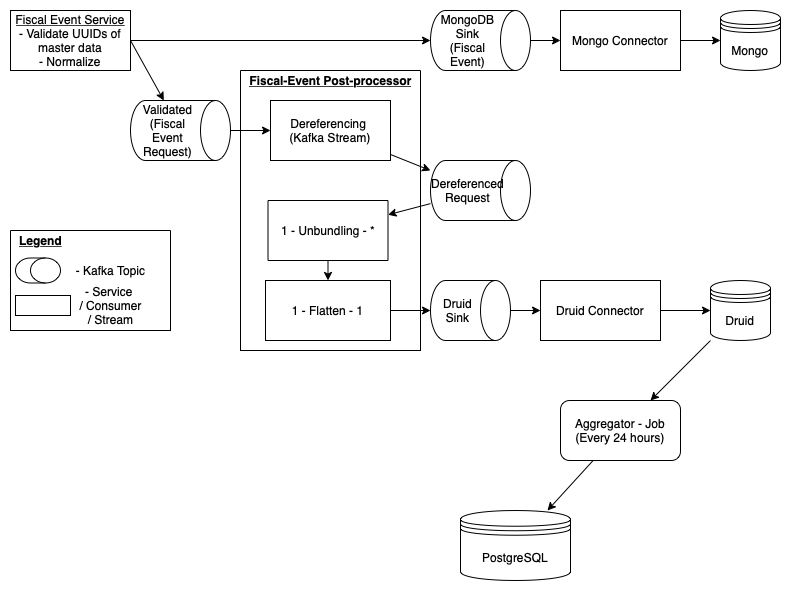

The diagram above was exported from draw.io. Its source (the exported page's mxGraphModel, read from the mxfile embedded in the PNG):
<mxGraphModel dx="951" dy="702" grid="1" gridSize="10" guides="1" tooltips="1" connect="1" arrows="1" fold="1" page="1" pageScale="1" pageWidth="827" pageHeight="1169" math="0" shadow="0">
  <root>
    <mxCell id="0" />
    <mxCell id="1" parent="0" />
    <mxCell id="m6SvqJfZ0AoZru7APzC3-2" value="&lt;u&gt;Fiscal Event Service&lt;/u&gt;&lt;br&gt;- Validate UUIDs of master data&lt;br&gt;- Normalize" style="rounded=0;whiteSpace=wrap;html=1;" parent="1" vertex="1">
      <mxGeometry x="30" y="130" width="120" height="60" as="geometry" />
    </mxCell>
    <mxCell id="m6SvqJfZ0AoZru7APzC3-4" value="MongoDB Sink&lt;br&gt;(Fiscal Event)" style="shape=cylinder3;whiteSpace=wrap;html=1;boundedLbl=1;backgroundOutline=1;size=15;rotation=0;direction=south;" parent="1" vertex="1">
      <mxGeometry x="450" y="130" width="100" height="60" as="geometry" />
    </mxCell>
    <mxCell id="m6SvqJfZ0AoZru7APzC3-5" value="Mongo Connector" style="rounded=0;whiteSpace=wrap;html=1;" parent="1" vertex="1">
      <mxGeometry x="580" y="130" width="120" height="60" as="geometry" />
    </mxCell>
    <mxCell id="m6SvqJfZ0AoZru7APzC3-6" value="" style="endArrow=classic;html=1;exitX=1;exitY=0.5;exitDx=0;exitDy=0;" parent="1" source="m6SvqJfZ0AoZru7APzC3-2" target="7LluCQhxk7XzB-fm-jqH-1" edge="1">
      <mxGeometry width="50" height="50" relative="1" as="geometry">
        <mxPoint x="210" y="310" as="sourcePoint" />
        <mxPoint x="170" y="230" as="targetPoint" />
      </mxGeometry>
    </mxCell>
    <mxCell id="m6SvqJfZ0AoZru7APzC3-7" value="Mongo" style="shape=datastore;whiteSpace=wrap;html=1;" parent="1" vertex="1">
      <mxGeometry x="740" y="130" width="60" height="60" as="geometry" />
    </mxCell>
    <mxCell id="m6SvqJfZ0AoZru7APzC3-8" value="Druid" style="shape=datastore;whiteSpace=wrap;html=1;" parent="1" vertex="1">
      <mxGeometry x="730" y="400" width="60" height="60" as="geometry" />
    </mxCell>
    <mxCell id="m6SvqJfZ0AoZru7APzC3-9" value="Druid Connector" style="rounded=0;whiteSpace=wrap;html=1;" parent="1" vertex="1">
      <mxGeometry x="560" y="400" width="120" height="60" as="geometry" />
    </mxCell>
    <mxCell id="m6SvqJfZ0AoZru7APzC3-11" value="" style="endArrow=classic;html=1;" parent="1" source="7LluCQhxk7XzB-fm-jqH-1" edge="1" target="m6SvqJfZ0AoZru7APzC3-3">
      <mxGeometry width="50" height="50" relative="1" as="geometry">
        <mxPoint x="250" y="230" as="sourcePoint" />
        <mxPoint x="290.0000000000001" y="140" as="targetPoint" />
      </mxGeometry>
    </mxCell>
    <mxCell id="m6SvqJfZ0AoZru7APzC3-12" value="" style="endArrow=classic;html=1;entryX=0.5;entryY=1;entryDx=0;entryDy=0;entryPerimeter=0;" parent="1" target="m6SvqJfZ0AoZru7APzC3-4" edge="1" source="m6SvqJfZ0AoZru7APzC3-2">
      <mxGeometry width="50" height="50" relative="1" as="geometry">
        <mxPoint x="410" y="140" as="sourcePoint" />
        <mxPoint x="500" y="290" as="targetPoint" />
      </mxGeometry>
    </mxCell>
    <mxCell id="m6SvqJfZ0AoZru7APzC3-13" value="" style="endArrow=classic;html=1;exitX=0.5;exitY=0;exitDx=0;exitDy=0;exitPerimeter=0;" parent="1" source="m6SvqJfZ0AoZru7APzC3-4" target="m6SvqJfZ0AoZru7APzC3-5" edge="1">
      <mxGeometry width="50" height="50" relative="1" as="geometry">
        <mxPoint x="490" y="360" as="sourcePoint" />
        <mxPoint x="540" y="310" as="targetPoint" />
      </mxGeometry>
    </mxCell>
    <mxCell id="m6SvqJfZ0AoZru7APzC3-15" value="" style="endArrow=classic;html=1;" parent="1" source="U-HfN77Lewa94AheK2Xg-1" target="m6SvqJfZ0AoZru7APzC3-23" edge="1">
      <mxGeometry width="50" height="50" relative="1" as="geometry">
        <mxPoint x="560" y="320" as="sourcePoint" />
        <mxPoint x="610" y="270" as="targetPoint" />
      </mxGeometry>
    </mxCell>
    <mxCell id="m6SvqJfZ0AoZru7APzC3-18" value="" style="endArrow=classic;html=1;exitX=1;exitY=0.5;exitDx=0;exitDy=0;entryX=0;entryY=0.5;entryDx=0;entryDy=0;" parent="1" source="m6SvqJfZ0AoZru7APzC3-5" target="m6SvqJfZ0AoZru7APzC3-7" edge="1">
      <mxGeometry width="50" height="50" relative="1" as="geometry">
        <mxPoint x="400" y="450" as="sourcePoint" />
        <mxPoint x="460" y="450" as="targetPoint" />
      </mxGeometry>
    </mxCell>
    <mxCell id="m6SvqJfZ0AoZru7APzC3-19" value="" style="endArrow=classic;html=1;entryX=0;entryY=0.5;entryDx=0;entryDy=0;" parent="1" source="8mZwY7nmEZc__SIrYbZU-5" target="m6SvqJfZ0AoZru7APzC3-9" edge="1">
      <mxGeometry width="50" height="50" relative="1" as="geometry">
        <mxPoint x="530" y="430" as="sourcePoint" />
        <mxPoint x="620" y="470" as="targetPoint" />
      </mxGeometry>
    </mxCell>
    <mxCell id="m6SvqJfZ0AoZru7APzC3-20" value="" style="endArrow=classic;html=1;exitX=1;exitY=0.5;exitDx=0;exitDy=0;entryX=0;entryY=0.5;entryDx=0;entryDy=0;" parent="1" source="m6SvqJfZ0AoZru7APzC3-9" target="m6SvqJfZ0AoZru7APzC3-8" edge="1">
      <mxGeometry width="50" height="50" relative="1" as="geometry">
        <mxPoint x="720" y="510" as="sourcePoint" />
        <mxPoint x="770" y="460" as="targetPoint" />
      </mxGeometry>
    </mxCell>
    <mxCell id="m6SvqJfZ0AoZru7APzC3-21" value="" style="swimlane;startSize=0;" parent="1" vertex="1">
      <mxGeometry x="260" y="190" width="180" height="280" as="geometry">
        <mxRectangle x="270" y="160" width="50" height="40" as="alternateBounds" />
      </mxGeometry>
    </mxCell>
    <mxCell id="m6SvqJfZ0AoZru7APzC3-10" value="1 - Flatten - 1" style="rounded=0;whiteSpace=wrap;html=1;" parent="m6SvqJfZ0AoZru7APzC3-21" vertex="1">
      <mxGeometry x="25" y="210" width="125" height="60" as="geometry" />
    </mxCell>
    <mxCell id="m6SvqJfZ0AoZru7APzC3-23" value="1 - Unbundling - *" style="rounded=0;whiteSpace=wrap;html=1;" parent="m6SvqJfZ0AoZru7APzC3-21" vertex="1">
      <mxGeometry x="27.5" y="130" width="120" height="60" as="geometry" />
    </mxCell>
    <mxCell id="m6SvqJfZ0AoZru7APzC3-16" value="" style="endArrow=classic;html=1;exitX=0.5;exitY=1;exitDx=0;exitDy=0;entryX=0.5;entryY=0;entryDx=0;entryDy=0;" parent="m6SvqJfZ0AoZru7APzC3-21" source="m6SvqJfZ0AoZru7APzC3-23" target="m6SvqJfZ0AoZru7APzC3-10" edge="1">
      <mxGeometry width="50" height="50" relative="1" as="geometry">
        <mxPoint x="111" y="460" as="sourcePoint" />
        <mxPoint x="161" y="410" as="targetPoint" />
      </mxGeometry>
    </mxCell>
    <mxCell id="m6SvqJfZ0AoZru7APzC3-22" value="Fiscal-Event Post-processor" style="text;html=1;align=center;verticalAlign=middle;resizable=0;points=[];autosize=1;strokeColor=none;fontStyle=5" parent="m6SvqJfZ0AoZru7APzC3-21" vertex="1">
      <mxGeometry width="180" height="20" as="geometry" />
    </mxCell>
    <mxCell id="m6SvqJfZ0AoZru7APzC3-3" value="Dereferencing &lt;br&gt;(Kafka Stream)" style="rounded=0;whiteSpace=wrap;html=1;" parent="m6SvqJfZ0AoZru7APzC3-21" vertex="1">
      <mxGeometry x="30" y="30" width="120" height="60" as="geometry" />
    </mxCell>
    <mxCell id="m6SvqJfZ0AoZru7APzC3-24" value="" style="endArrow=classic;html=1;exitX=1;exitY=0.5;exitDx=0;exitDy=0;" parent="1" source="m6SvqJfZ0AoZru7APzC3-10" target="8mZwY7nmEZc__SIrYbZU-5" edge="1">
      <mxGeometry width="50" height="50" relative="1" as="geometry">
        <mxPoint x="120" y="560" as="sourcePoint" />
        <mxPoint x="450" y="430" as="targetPoint" />
      </mxGeometry>
    </mxCell>
    <mxCell id="Qvz9lPWsZVPotJfRBJf_-1" value="" style="shape=cylinder3;whiteSpace=wrap;html=1;boundedLbl=1;backgroundOutline=1;size=15;rotation=90;" parent="1" vertex="1">
      <mxGeometry x="45" y="367.5" width="25" height="45" as="geometry" />
    </mxCell>
    <mxCell id="Qvz9lPWsZVPotJfRBJf_-3" value="Legend" style="text;html=1;align=center;verticalAlign=middle;resizable=0;points=[];autosize=1;strokeColor=none;fontStyle=5" parent="1" vertex="1">
      <mxGeometry x="30" y="350" width="60" height="20" as="geometry" />
    </mxCell>
    <mxCell id="Qvz9lPWsZVPotJfRBJf_-5" value="- Service &lt;br&gt;/ Consumer &lt;br&gt;/ Stream" style="text;html=1;align=center;verticalAlign=middle;resizable=0;points=[];autosize=1;strokeColor=none;" parent="1" vertex="1">
      <mxGeometry x="90" y="400" width="80" height="50" as="geometry" />
    </mxCell>
    <mxCell id="Qvz9lPWsZVPotJfRBJf_-6" value="" style="swimlane;startSize=0;" parent="1" vertex="1">
      <mxGeometry x="30" y="350" width="160" height="100" as="geometry" />
    </mxCell>
    <mxCell id="Qvz9lPWsZVPotJfRBJf_-4" value="" style="rounded=0;whiteSpace=wrap;html=1;" parent="Qvz9lPWsZVPotJfRBJf_-6" vertex="1">
      <mxGeometry x="5" y="65" width="55" height="20" as="geometry" />
    </mxCell>
    <mxCell id="Qvz9lPWsZVPotJfRBJf_-2" value="- Kafka Topic" style="text;html=1;align=center;verticalAlign=middle;resizable=0;points=[];autosize=1;strokeColor=none;" parent="Qvz9lPWsZVPotJfRBJf_-6" vertex="1">
      <mxGeometry x="60" y="30" width="80" height="20" as="geometry" />
    </mxCell>
    <mxCell id="hL68HR9_4Na07uyQYuOj-1" value="Aggregator - Job&lt;br&gt;(Every 24 hours)" style="rounded=1;whiteSpace=wrap;html=1;" parent="1" vertex="1">
      <mxGeometry x="580" y="520" width="120" height="60" as="geometry" />
    </mxCell>
    <mxCell id="hL68HR9_4Na07uyQYuOj-2" value="PostgreSQL" style="shape=datastore;whiteSpace=wrap;html=1;" parent="1" vertex="1">
      <mxGeometry x="480" y="630" width="110" height="70" as="geometry" />
    </mxCell>
    <mxCell id="U-HfN77Lewa94AheK2Xg-1" value="Dereferenced Request" style="shape=cylinder3;whiteSpace=wrap;html=1;boundedLbl=1;backgroundOutline=1;size=15;rotation=0;direction=south;" parent="1" vertex="1">
      <mxGeometry x="450" y="280" width="100" height="60" as="geometry" />
    </mxCell>
    <mxCell id="U-HfN77Lewa94AheK2Xg-3" value="" style="endArrow=classic;html=1;" parent="1" source="m6SvqJfZ0AoZru7APzC3-8" target="hL68HR9_4Na07uyQYuOj-1" edge="1">
      <mxGeometry width="50" height="50" relative="1" as="geometry">
        <mxPoint x="690" y="410" as="sourcePoint" />
        <mxPoint x="740" y="410" as="targetPoint" />
      </mxGeometry>
    </mxCell>
    <mxCell id="U-HfN77Lewa94AheK2Xg-4" value="" style="endArrow=classic;html=1;" parent="1" source="hL68HR9_4Na07uyQYuOj-1" target="hL68HR9_4Na07uyQYuOj-2" edge="1">
      <mxGeometry width="50" height="50" relative="1" as="geometry">
        <mxPoint x="770" y="440" as="sourcePoint" />
        <mxPoint x="650" y="530" as="targetPoint" />
      </mxGeometry>
    </mxCell>
    <mxCell id="8mZwY7nmEZc__SIrYbZU-4" value="" style="endArrow=classic;html=1;" parent="1" source="m6SvqJfZ0AoZru7APzC3-3" target="U-HfN77Lewa94AheK2Xg-1" edge="1">
      <mxGeometry width="50" height="50" relative="1" as="geometry">
        <mxPoint x="430" y="184" as="sourcePoint" />
        <mxPoint x="470" y="200" as="targetPoint" />
      </mxGeometry>
    </mxCell>
    <mxCell id="8mZwY7nmEZc__SIrYbZU-5" value="Druid Sink" style="shape=cylinder3;whiteSpace=wrap;html=1;boundedLbl=1;backgroundOutline=1;size=15;rotation=0;direction=south;" parent="1" vertex="1">
      <mxGeometry x="450" y="400" width="80" height="60" as="geometry" />
    </mxCell>
    <mxCell id="7LluCQhxk7XzB-fm-jqH-1" value="Validated (Fiscal Event Request)" style="shape=cylinder3;whiteSpace=wrap;html=1;boundedLbl=1;backgroundOutline=1;size=15;direction=south;" vertex="1" parent="1">
      <mxGeometry x="150" y="220" width="100" height="60" as="geometry" />
    </mxCell>
  </root>
</mxGraphModel>